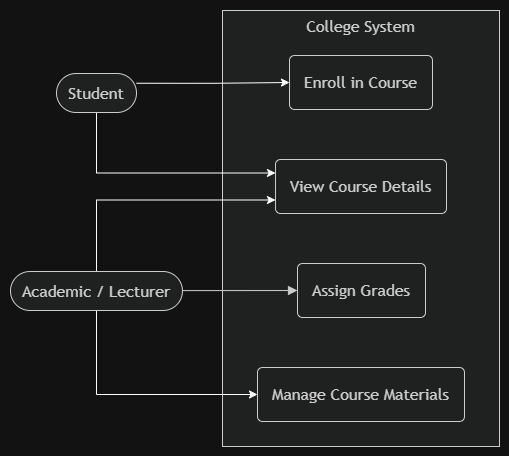

The diagram above was exported from draw.io. Its source (the exported page's mxGraphModel, read from the mxfile embedded in the PNG):
<mxGraphModel dx="1022" dy="578" grid="1" gridSize="10" guides="1" tooltips="1" connect="1" arrows="1" fold="1" page="1" pageScale="1" pageWidth="850" pageHeight="1100" math="0" shadow="0">
  <root>
    <mxCell id="0" />
    <mxCell id="1" parent="0" />
    <UserObject label="" mermaidData="{&#10;  &quot;data&quot;: &quot;flowchart LR\n    Student([Student])\n    Lecturer([Academic / Lecturer])\n\n    subgraph System[College System]\n        Enroll(Enroll in Course)\n        View(View Course Details)\n        Grade(Assign Grades)\n        Manage(Manage Course Materials)\n    end\n\n    Student --&gt; Enroll\n    Student --&gt; View\n    Lecturer --&gt; Grade\n    Lecturer --&gt; Manage\n    Lecturer --&gt; View&quot;,&#10;  &quot;config&quot;: null&#10;}" id="-q8Ej6XOEFA-iu2nTPsW-1">
      <mxCell connectable="0" parent="1" style="group;transparentBounds=1;editIcon=1;lockedGroup=0;groupPadding=10;" vertex="1">
        <mxGeometry as="geometry" />
      </mxCell>
    </UserObject>
    <UserObject label="College System" mermaidId="n:System" mermaidBaseStyle="html=1;whiteSpace=wrap;strokeWidth=1;verticalAlign=top;fillColor=light-dark(#ffffde,#1f2020);strokeColor=light-dark(#aaaa33,#cccccc);fontColor=light-dark(#333333,#cccccc);fontFamily=Trebuchet MS,Verdana,Arial,sans-serif;fontSize=16;" mermaidBaseValue="College System" id="-q8Ej6XOEFA-iu2nTPsW-2">
      <mxCell parent="-q8Ej6XOEFA-iu2nTPsW-1" style="html=1;whiteSpace=wrap;strokeWidth=1;verticalAlign=top;fillColor=light-dark(#ffffde,#1f2020);strokeColor=light-dark(#aaaa33,#cccccc);fontColor=light-dark(#333333,#cccccc);fontFamily=Trebuchet MS,Verdana,Arial,sans-serif;fontSize=16;" vertex="1">
        <mxGeometry height="436" width="277" x="242" y="30" as="geometry" />
      </mxCell>
    </UserObject>
    <UserObject label="Enroll in Course" mermaidId="n:Enroll" mermaidBaseStyle="rounded=1;absoluteArcSize=1;arcSize=10;html=1;whiteSpace=wrap;strokeWidth=1;fillColor=light-dark(#ECECFF,#1f2020);strokeColor=light-dark(#9370DB,#cccccc);fontColor=light-dark(#333333,#cccccc);fontFamily=Trebuchet MS,Verdana,Arial,sans-serif;fontSize=16;" mermaidBaseValue="Enroll in Course" id="-q8Ej6XOEFA-iu2nTPsW-3">
      <mxCell parent="-q8Ej6XOEFA-iu2nTPsW-2" style="rounded=1;absoluteArcSize=1;arcSize=10;html=1;whiteSpace=wrap;strokeWidth=1;fillColor=light-dark(#ECECFF,#1f2020);strokeColor=light-dark(#9370DB,#cccccc);fontColor=light-dark(#333333,#cccccc);fontFamily=Trebuchet MS,Verdana,Arial,sans-serif;fontSize=16;" vertex="1">
        <mxGeometry height="54" width="143" x="67" y="45" as="geometry" />
      </mxCell>
    </UserObject>
    <UserObject label="View Course Details" mermaidId="n:View" mermaidBaseStyle="rounded=1;absoluteArcSize=1;arcSize=10;html=1;whiteSpace=wrap;strokeWidth=1;fillColor=light-dark(#ECECFF,#1f2020);strokeColor=light-dark(#9370DB,#cccccc);fontColor=light-dark(#333333,#cccccc);fontFamily=Trebuchet MS,Verdana,Arial,sans-serif;fontSize=16;" mermaidBaseValue="View Course Details" id="-q8Ej6XOEFA-iu2nTPsW-4">
      <mxCell parent="-q8Ej6XOEFA-iu2nTPsW-2" style="rounded=1;absoluteArcSize=1;arcSize=10;html=1;whiteSpace=wrap;strokeWidth=1;fillColor=light-dark(#ECECFF,#1f2020);strokeColor=light-dark(#9370DB,#cccccc);fontColor=light-dark(#333333,#cccccc);fontFamily=Trebuchet MS,Verdana,Arial,sans-serif;fontSize=16;" vertex="1">
        <mxGeometry height="54" width="171" x="53" y="149" as="geometry" />
      </mxCell>
    </UserObject>
    <UserObject label="Assign Grades" mermaidId="n:Grade" mermaidBaseStyle="rounded=1;absoluteArcSize=1;arcSize=10;html=1;whiteSpace=wrap;strokeWidth=1;fillColor=light-dark(#ECECFF,#1f2020);strokeColor=light-dark(#9370DB,#cccccc);fontColor=light-dark(#333333,#cccccc);fontFamily=Trebuchet MS,Verdana,Arial,sans-serif;fontSize=16;" mermaidBaseValue="Assign Grades" id="-q8Ej6XOEFA-iu2nTPsW-5">
      <mxCell parent="-q8Ej6XOEFA-iu2nTPsW-2" style="rounded=1;absoluteArcSize=1;arcSize=10;html=1;whiteSpace=wrap;strokeWidth=1;fillColor=light-dark(#ECECFF,#1f2020);strokeColor=light-dark(#9370DB,#cccccc);fontColor=light-dark(#333333,#cccccc);fontFamily=Trebuchet MS,Verdana,Arial,sans-serif;fontSize=16;" vertex="1">
        <mxGeometry height="54" width="128" x="75" y="253" as="geometry" />
      </mxCell>
    </UserObject>
    <UserObject label="Manage Course Materials" mermaidId="n:Manage" mermaidBaseStyle="rounded=1;absoluteArcSize=1;arcSize=10;html=1;whiteSpace=wrap;strokeWidth=1;fillColor=light-dark(#ECECFF,#1f2020);strokeColor=light-dark(#9370DB,#cccccc);fontColor=light-dark(#333333,#cccccc);fontFamily=Trebuchet MS,Verdana,Arial,sans-serif;fontSize=16;" mermaidBaseValue="Manage Course Materials" id="-q8Ej6XOEFA-iu2nTPsW-6">
      <mxCell parent="-q8Ej6XOEFA-iu2nTPsW-2" style="rounded=1;absoluteArcSize=1;arcSize=10;html=1;whiteSpace=wrap;strokeWidth=1;fillColor=light-dark(#ECECFF,#1f2020);strokeColor=light-dark(#9370DB,#cccccc);fontColor=light-dark(#333333,#cccccc);fontFamily=Trebuchet MS,Verdana,Arial,sans-serif;fontSize=16;" vertex="1">
        <mxGeometry height="54" width="207" x="35" y="357" as="geometry" />
      </mxCell>
    </UserObject>
    <mxCell id="-q8Ej6XOEFA-iu2nTPsW-18" edge="1" parent="-q8Ej6XOEFA-iu2nTPsW-1" source="-q8Ej6XOEFA-iu2nTPsW-7" style="edgeStyle=orthogonalEdgeStyle;rounded=0;orthogonalLoop=1;jettySize=auto;html=1;exitX=1;exitY=0.25;exitDx=0;exitDy=0;entryX=0;entryY=0.5;entryDx=0;entryDy=0;" target="-q8Ej6XOEFA-iu2nTPsW-3">
      <mxGeometry relative="1" as="geometry" />
    </mxCell>
    <mxCell id="-q8Ej6XOEFA-iu2nTPsW-21" edge="1" parent="-q8Ej6XOEFA-iu2nTPsW-1" source="-q8Ej6XOEFA-iu2nTPsW-7" style="edgeStyle=orthogonalEdgeStyle;rounded=0;orthogonalLoop=1;jettySize=auto;html=1;exitX=0.5;exitY=1;exitDx=0;exitDy=0;entryX=0;entryY=0.25;entryDx=0;entryDy=0;" target="-q8Ej6XOEFA-iu2nTPsW-4">
      <mxGeometry relative="1" as="geometry" />
    </mxCell>
    <UserObject label="Student" mermaidId="n:Student" mermaidBaseStyle="html=1;rounded=1;whiteSpace=wrap;arcSize=50;strokeWidth=1;fillColor=light-dark(#ECECFF,#1f2020);strokeColor=light-dark(#9370DB,#cccccc);fontColor=light-dark(#333333,#cccccc);fontFamily=Trebuchet MS,Verdana,Arial,sans-serif;fontSize=16;" mermaidBaseValue="Student" id="-q8Ej6XOEFA-iu2nTPsW-7">
      <mxCell parent="-q8Ej6XOEFA-iu2nTPsW-1" style="html=1;rounded=1;whiteSpace=wrap;arcSize=50;strokeWidth=1;fillColor=light-dark(#ECECFF,#1f2020);strokeColor=light-dark(#9370DB,#cccccc);fontColor=light-dark(#333333,#cccccc);fontFamily=Trebuchet MS,Verdana,Arial,sans-serif;fontSize=16;" vertex="1">
        <mxGeometry height="39" width="80" x="76" y="93" as="geometry" />
      </mxCell>
    </UserObject>
    <mxCell id="-q8Ej6XOEFA-iu2nTPsW-19" edge="1" parent="-q8Ej6XOEFA-iu2nTPsW-1" source="-q8Ej6XOEFA-iu2nTPsW-8" style="edgeStyle=orthogonalEdgeStyle;rounded=0;orthogonalLoop=1;jettySize=auto;html=1;exitX=0.5;exitY=1;exitDx=0;exitDy=0;entryX=0;entryY=0.5;entryDx=0;entryDy=0;" target="-q8Ej6XOEFA-iu2nTPsW-6">
      <mxGeometry relative="1" as="geometry" />
    </mxCell>
    <mxCell id="-q8Ej6XOEFA-iu2nTPsW-20" edge="1" parent="-q8Ej6XOEFA-iu2nTPsW-1" source="-q8Ej6XOEFA-iu2nTPsW-8" style="edgeStyle=orthogonalEdgeStyle;rounded=0;orthogonalLoop=1;jettySize=auto;html=1;exitX=0.5;exitY=0;exitDx=0;exitDy=0;entryX=0;entryY=0.75;entryDx=0;entryDy=0;" target="-q8Ej6XOEFA-iu2nTPsW-4">
      <mxGeometry relative="1" as="geometry" />
    </mxCell>
    <UserObject label="Academic / Lecturer" mermaidId="n:Lecturer" mermaidBaseStyle="html=1;rounded=1;whiteSpace=wrap;arcSize=50;strokeWidth=1;fillColor=light-dark(#ECECFF,#1f2020);strokeColor=light-dark(#9370DB,#cccccc);fontColor=light-dark(#333333,#cccccc);fontFamily=Trebuchet MS,Verdana,Arial,sans-serif;fontSize=16;" mermaidBaseValue="Academic / Lecturer" id="-q8Ej6XOEFA-iu2nTPsW-8">
      <mxCell parent="-q8Ej6XOEFA-iu2nTPsW-1" style="html=1;rounded=1;whiteSpace=wrap;arcSize=50;strokeWidth=1;fillColor=light-dark(#ECECFF,#1f2020);strokeColor=light-dark(#9370DB,#cccccc);fontColor=light-dark(#333333,#cccccc);fontFamily=Trebuchet MS,Verdana,Arial,sans-serif;fontSize=16;" vertex="1">
        <mxGeometry height="39" width="172" x="30" y="291" as="geometry" />
      </mxCell>
    </UserObject>
    <UserObject label="" mermaidId="e:Lecturer-&gt;Grade#0" mermaidBaseStyle="curved=1;startArrow=none;endArrow=block;endSize=7;strokeColor=light-dark(#333333,#cccccc);exitX=1;exitY=0.49;entryX=0;entryY=0.5;" mermaidBaseValue="" id="-q8Ej6XOEFA-iu2nTPsW-11">
      <mxCell edge="1" parent="-q8Ej6XOEFA-iu2nTPsW-1" source="-q8Ej6XOEFA-iu2nTPsW-8" style="curved=1;startArrow=none;endArrow=block;endSize=7;strokeColor=light-dark(#333333,#cccccc);exitX=1;exitY=0.49;entryX=0;entryY=0.5;rounded=0;" target="-q8Ej6XOEFA-iu2nTPsW-5">
        <mxGeometry relative="1" as="geometry">
          <Array as="points" />
        </mxGeometry>
      </mxCell>
    </UserObject>
  </root>
</mxGraphModel>